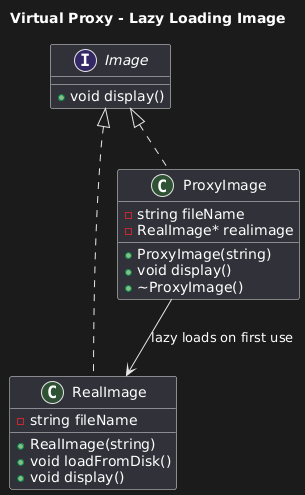

The diagram above was rendered by PlantUML. Its source (embedded in the PNG):
@startuml
title Virtual Proxy - Lazy Loading Image

' Interface
interface Image {
    +void display()
}

' Real object
class RealImage {
    -string fileName
    +RealImage(string)
    +void loadFromDisk()
    +void display()
}

' Virtual Proxy
class ProxyImage {
    -string fileName
    -RealImage* realimage
    +ProxyImage(string)
    +void display()
    +~ProxyImage()
}

Image <|.. RealImage
Image <|.. ProxyImage
ProxyImage --> RealImage : lazy loads on first use
@enduml